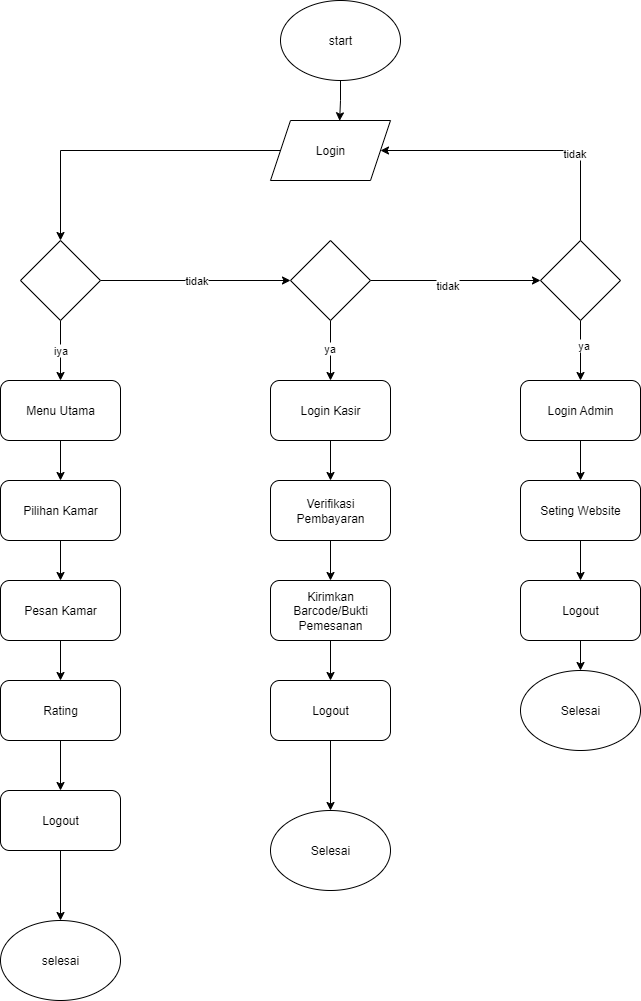

The diagram above was exported from draw.io. Its source (the exported page's mxGraphModel, read from the mxfile embedded in the PNG):
<mxGraphModel dx="2084" dy="1216" grid="1" gridSize="10" guides="1" tooltips="1" connect="1" arrows="1" fold="1" page="1" pageScale="1" pageWidth="850" pageHeight="1100" math="0" shadow="0">
  <root>
    <mxCell id="0" />
    <mxCell id="1" parent="0" />
    <mxCell id="muUMFobX4Ah8OrS0mfSn-1" value="Selesai" style="ellipse;whiteSpace=wrap;html=1;" vertex="1" parent="1">
      <mxGeometry x="650" y="700" width="120" height="80" as="geometry" />
    </mxCell>
    <mxCell id="muUMFobX4Ah8OrS0mfSn-2" value="Selesai" style="ellipse;whiteSpace=wrap;html=1;" vertex="1" parent="1">
      <mxGeometry x="400" y="840" width="120" height="80" as="geometry" />
    </mxCell>
    <mxCell id="muUMFobX4Ah8OrS0mfSn-3" style="edgeStyle=orthogonalEdgeStyle;rounded=0;orthogonalLoop=1;jettySize=auto;html=1;entryX=0.5;entryY=0;entryDx=0;entryDy=0;" edge="1" parent="1" source="muUMFobX4Ah8OrS0mfSn-4" target="muUMFobX4Ah8OrS0mfSn-7">
      <mxGeometry relative="1" as="geometry" />
    </mxCell>
    <mxCell id="muUMFobX4Ah8OrS0mfSn-4" value="Login" style="shape=parallelogram;perimeter=parallelogramPerimeter;whiteSpace=wrap;html=1;fixedSize=1;" vertex="1" parent="1">
      <mxGeometry x="400" y="150" width="120" height="60" as="geometry" />
    </mxCell>
    <mxCell id="muUMFobX4Ah8OrS0mfSn-5" value="iya" style="edgeStyle=orthogonalEdgeStyle;rounded=0;orthogonalLoop=1;jettySize=auto;html=1;entryX=0.5;entryY=0;entryDx=0;entryDy=0;" edge="1" parent="1" source="muUMFobX4Ah8OrS0mfSn-7" target="muUMFobX4Ah8OrS0mfSn-9">
      <mxGeometry relative="1" as="geometry">
        <mxPoint x="80" y="450" as="targetPoint" />
      </mxGeometry>
    </mxCell>
    <mxCell id="muUMFobX4Ah8OrS0mfSn-6" value="tidak" style="edgeStyle=orthogonalEdgeStyle;rounded=0;orthogonalLoop=1;jettySize=auto;html=1;entryX=0;entryY=0.5;entryDx=0;entryDy=0;" edge="1" parent="1" source="muUMFobX4Ah8OrS0mfSn-7" target="muUMFobX4Ah8OrS0mfSn-31">
      <mxGeometry relative="1" as="geometry">
        <mxPoint x="420" y="290" as="targetPoint" />
      </mxGeometry>
    </mxCell>
    <mxCell id="muUMFobX4Ah8OrS0mfSn-7" value="" style="rhombus;whiteSpace=wrap;html=1;" vertex="1" parent="1">
      <mxGeometry x="150" y="270" width="80" height="80" as="geometry" />
    </mxCell>
    <mxCell id="muUMFobX4Ah8OrS0mfSn-8" value="" style="edgeStyle=orthogonalEdgeStyle;rounded=0;orthogonalLoop=1;jettySize=auto;html=1;" edge="1" parent="1" source="muUMFobX4Ah8OrS0mfSn-9" target="muUMFobX4Ah8OrS0mfSn-11">
      <mxGeometry relative="1" as="geometry" />
    </mxCell>
    <mxCell id="muUMFobX4Ah8OrS0mfSn-9" value="Menu Utama" style="rounded=1;whiteSpace=wrap;html=1;" vertex="1" parent="1">
      <mxGeometry x="130" y="410" width="120" height="60" as="geometry" />
    </mxCell>
    <mxCell id="muUMFobX4Ah8OrS0mfSn-10" value="" style="edgeStyle=orthogonalEdgeStyle;rounded=0;orthogonalLoop=1;jettySize=auto;html=1;" edge="1" parent="1" source="muUMFobX4Ah8OrS0mfSn-11" target="muUMFobX4Ah8OrS0mfSn-13">
      <mxGeometry relative="1" as="geometry" />
    </mxCell>
    <mxCell id="muUMFobX4Ah8OrS0mfSn-11" value="Pilihan Kamar" style="whiteSpace=wrap;html=1;rounded=1;" vertex="1" parent="1">
      <mxGeometry x="130" y="510" width="120" height="60" as="geometry" />
    </mxCell>
    <mxCell id="muUMFobX4Ah8OrS0mfSn-44" style="edgeStyle=orthogonalEdgeStyle;rounded=0;orthogonalLoop=1;jettySize=auto;html=1;entryX=0.5;entryY=0;entryDx=0;entryDy=0;" edge="1" parent="1" source="muUMFobX4Ah8OrS0mfSn-13" target="muUMFobX4Ah8OrS0mfSn-43">
      <mxGeometry relative="1" as="geometry" />
    </mxCell>
    <mxCell id="muUMFobX4Ah8OrS0mfSn-13" value="Pesan Kamar" style="whiteSpace=wrap;html=1;rounded=1;" vertex="1" parent="1">
      <mxGeometry x="130" y="610" width="120" height="60" as="geometry" />
    </mxCell>
    <mxCell id="muUMFobX4Ah8OrS0mfSn-14" value="" style="edgeStyle=orthogonalEdgeStyle;rounded=0;orthogonalLoop=1;jettySize=auto;html=1;" edge="1" parent="1" source="muUMFobX4Ah8OrS0mfSn-15" target="muUMFobX4Ah8OrS0mfSn-16">
      <mxGeometry relative="1" as="geometry" />
    </mxCell>
    <mxCell id="muUMFobX4Ah8OrS0mfSn-15" value="Logout" style="whiteSpace=wrap;html=1;rounded=1;" vertex="1" parent="1">
      <mxGeometry x="130" y="820" width="120" height="60" as="geometry" />
    </mxCell>
    <mxCell id="muUMFobX4Ah8OrS0mfSn-16" value="selesai" style="ellipse;whiteSpace=wrap;html=1;rounded=1;" vertex="1" parent="1">
      <mxGeometry x="130" y="950" width="120" height="80" as="geometry" />
    </mxCell>
    <mxCell id="muUMFobX4Ah8OrS0mfSn-17" value="" style="edgeStyle=orthogonalEdgeStyle;rounded=0;orthogonalLoop=1;jettySize=auto;html=1;" edge="1" parent="1" source="muUMFobX4Ah8OrS0mfSn-18" target="muUMFobX4Ah8OrS0mfSn-40">
      <mxGeometry relative="1" as="geometry" />
    </mxCell>
    <mxCell id="muUMFobX4Ah8OrS0mfSn-18" value="&lt;div&gt;Login Admin&lt;/div&gt;" style="rounded=1;whiteSpace=wrap;html=1;" vertex="1" parent="1">
      <mxGeometry x="650" y="410" width="120" height="60" as="geometry" />
    </mxCell>
    <mxCell id="muUMFobX4Ah8OrS0mfSn-19" style="edgeStyle=orthogonalEdgeStyle;rounded=0;orthogonalLoop=1;jettySize=auto;html=1;entryX=0.5;entryY=0;entryDx=0;entryDy=0;" edge="1" parent="1" source="muUMFobX4Ah8OrS0mfSn-20" target="muUMFobX4Ah8OrS0mfSn-1">
      <mxGeometry relative="1" as="geometry" />
    </mxCell>
    <mxCell id="muUMFobX4Ah8OrS0mfSn-20" value="Logout" style="whiteSpace=wrap;html=1;rounded=1;" vertex="1" parent="1">
      <mxGeometry x="650" y="610" width="120" height="60" as="geometry" />
    </mxCell>
    <mxCell id="muUMFobX4Ah8OrS0mfSn-21" value="" style="edgeStyle=orthogonalEdgeStyle;rounded=0;orthogonalLoop=1;jettySize=auto;html=1;" edge="1" parent="1" source="muUMFobX4Ah8OrS0mfSn-22" target="muUMFobX4Ah8OrS0mfSn-24">
      <mxGeometry relative="1" as="geometry" />
    </mxCell>
    <mxCell id="muUMFobX4Ah8OrS0mfSn-22" value="Verifikasi Pembayaran" style="whiteSpace=wrap;html=1;rounded=1;" vertex="1" parent="1">
      <mxGeometry x="400" y="510" width="120" height="60" as="geometry" />
    </mxCell>
    <mxCell id="muUMFobX4Ah8OrS0mfSn-23" value="" style="edgeStyle=orthogonalEdgeStyle;rounded=0;orthogonalLoop=1;jettySize=auto;html=1;" edge="1" parent="1" source="muUMFobX4Ah8OrS0mfSn-24" target="muUMFobX4Ah8OrS0mfSn-26">
      <mxGeometry relative="1" as="geometry" />
    </mxCell>
    <mxCell id="muUMFobX4Ah8OrS0mfSn-24" value="Kirimkan Barcode/Bukti Pemesanan" style="whiteSpace=wrap;html=1;rounded=1;" vertex="1" parent="1">
      <mxGeometry x="400" y="610" width="120" height="60" as="geometry" />
    </mxCell>
    <mxCell id="muUMFobX4Ah8OrS0mfSn-25" style="edgeStyle=orthogonalEdgeStyle;rounded=0;orthogonalLoop=1;jettySize=auto;html=1;entryX=0.5;entryY=0;entryDx=0;entryDy=0;" edge="1" parent="1" source="muUMFobX4Ah8OrS0mfSn-26" target="muUMFobX4Ah8OrS0mfSn-2">
      <mxGeometry relative="1" as="geometry">
        <mxPoint x="460" y="775" as="targetPoint" />
      </mxGeometry>
    </mxCell>
    <mxCell id="muUMFobX4Ah8OrS0mfSn-26" value="Logout" style="whiteSpace=wrap;html=1;rounded=1;" vertex="1" parent="1">
      <mxGeometry x="400" y="710" width="120" height="60" as="geometry" />
    </mxCell>
    <mxCell id="muUMFobX4Ah8OrS0mfSn-27" style="edgeStyle=orthogonalEdgeStyle;rounded=0;orthogonalLoop=1;jettySize=auto;html=1;entryX=0;entryY=0.5;entryDx=0;entryDy=0;" edge="1" parent="1" source="muUMFobX4Ah8OrS0mfSn-31" target="muUMFobX4Ah8OrS0mfSn-38">
      <mxGeometry relative="1" as="geometry" />
    </mxCell>
    <mxCell id="muUMFobX4Ah8OrS0mfSn-28" value="tidak" style="edgeLabel;html=1;align=center;verticalAlign=middle;resizable=0;points=[];" vertex="1" connectable="0" parent="muUMFobX4Ah8OrS0mfSn-27">
      <mxGeometry x="-0.1176" y="-4" relative="1" as="geometry">
        <mxPoint as="offset" />
      </mxGeometry>
    </mxCell>
    <mxCell id="muUMFobX4Ah8OrS0mfSn-29" style="edgeStyle=orthogonalEdgeStyle;rounded=0;orthogonalLoop=1;jettySize=auto;html=1;entryX=0.5;entryY=0;entryDx=0;entryDy=0;" edge="1" parent="1" source="muUMFobX4Ah8OrS0mfSn-31" target="muUMFobX4Ah8OrS0mfSn-33">
      <mxGeometry relative="1" as="geometry" />
    </mxCell>
    <mxCell id="muUMFobX4Ah8OrS0mfSn-30" value="ya" style="edgeLabel;html=1;align=center;verticalAlign=middle;resizable=0;points=[];" vertex="1" connectable="0" parent="muUMFobX4Ah8OrS0mfSn-29">
      <mxGeometry x="-0.15" y="-2" relative="1" as="geometry">
        <mxPoint y="1" as="offset" />
      </mxGeometry>
    </mxCell>
    <mxCell id="muUMFobX4Ah8OrS0mfSn-31" value="" style="rhombus;whiteSpace=wrap;html=1;" vertex="1" parent="1">
      <mxGeometry x="420" y="270" width="80" height="80" as="geometry" />
    </mxCell>
    <mxCell id="muUMFobX4Ah8OrS0mfSn-32" style="edgeStyle=orthogonalEdgeStyle;rounded=0;orthogonalLoop=1;jettySize=auto;html=1;entryX=0.5;entryY=0;entryDx=0;entryDy=0;" edge="1" parent="1" source="muUMFobX4Ah8OrS0mfSn-33" target="muUMFobX4Ah8OrS0mfSn-22">
      <mxGeometry relative="1" as="geometry">
        <mxPoint x="460" y="520" as="targetPoint" />
      </mxGeometry>
    </mxCell>
    <mxCell id="muUMFobX4Ah8OrS0mfSn-33" value="Login Kasir" style="rounded=1;whiteSpace=wrap;html=1;" vertex="1" parent="1">
      <mxGeometry x="400" y="410" width="120" height="60" as="geometry" />
    </mxCell>
    <mxCell id="muUMFobX4Ah8OrS0mfSn-34" style="edgeStyle=orthogonalEdgeStyle;rounded=0;orthogonalLoop=1;jettySize=auto;html=1;entryX=0.5;entryY=0;entryDx=0;entryDy=0;" edge="1" parent="1" source="muUMFobX4Ah8OrS0mfSn-38" target="muUMFobX4Ah8OrS0mfSn-18">
      <mxGeometry relative="1" as="geometry" />
    </mxCell>
    <mxCell id="muUMFobX4Ah8OrS0mfSn-35" value="ya" style="edgeLabel;html=1;align=center;verticalAlign=middle;resizable=0;points=[];" vertex="1" connectable="0" parent="muUMFobX4Ah8OrS0mfSn-34">
      <mxGeometry x="-0.2263" y="2" relative="1" as="geometry">
        <mxPoint as="offset" />
      </mxGeometry>
    </mxCell>
    <mxCell id="muUMFobX4Ah8OrS0mfSn-36" style="edgeStyle=orthogonalEdgeStyle;rounded=0;orthogonalLoop=1;jettySize=auto;html=1;entryX=1;entryY=0.5;entryDx=0;entryDy=0;" edge="1" parent="1" source="muUMFobX4Ah8OrS0mfSn-38" target="muUMFobX4Ah8OrS0mfSn-4">
      <mxGeometry relative="1" as="geometry">
        <Array as="points">
          <mxPoint x="710" y="180" />
        </Array>
      </mxGeometry>
    </mxCell>
    <mxCell id="muUMFobX4Ah8OrS0mfSn-37" value="tidak" style="edgeLabel;html=1;align=center;verticalAlign=middle;resizable=0;points=[];" vertex="1" connectable="0" parent="muUMFobX4Ah8OrS0mfSn-36">
      <mxGeometry x="-0.3328" y="2" relative="1" as="geometry">
        <mxPoint x="-1" as="offset" />
      </mxGeometry>
    </mxCell>
    <mxCell id="muUMFobX4Ah8OrS0mfSn-38" value="" style="rhombus;whiteSpace=wrap;html=1;" vertex="1" parent="1">
      <mxGeometry x="670" y="270" width="80" height="80" as="geometry" />
    </mxCell>
    <mxCell id="muUMFobX4Ah8OrS0mfSn-39" style="edgeStyle=orthogonalEdgeStyle;rounded=0;orthogonalLoop=1;jettySize=auto;html=1;" edge="1" parent="1" source="muUMFobX4Ah8OrS0mfSn-40" target="muUMFobX4Ah8OrS0mfSn-20">
      <mxGeometry relative="1" as="geometry" />
    </mxCell>
    <mxCell id="muUMFobX4Ah8OrS0mfSn-40" value="Seting Website" style="whiteSpace=wrap;html=1;rounded=1;" vertex="1" parent="1">
      <mxGeometry x="650" y="510" width="120" height="60" as="geometry" />
    </mxCell>
    <mxCell id="muUMFobX4Ah8OrS0mfSn-41" value="start" style="ellipse;whiteSpace=wrap;html=1;" vertex="1" parent="1">
      <mxGeometry x="410" y="30" width="120" height="80" as="geometry" />
    </mxCell>
    <mxCell id="muUMFobX4Ah8OrS0mfSn-42" style="edgeStyle=orthogonalEdgeStyle;rounded=0;orthogonalLoop=1;jettySize=auto;html=1;entryX=0.576;entryY=0.005;entryDx=0;entryDy=0;entryPerimeter=0;" edge="1" parent="1" source="muUMFobX4Ah8OrS0mfSn-41" target="muUMFobX4Ah8OrS0mfSn-4">
      <mxGeometry relative="1" as="geometry" />
    </mxCell>
    <mxCell id="muUMFobX4Ah8OrS0mfSn-45" style="edgeStyle=orthogonalEdgeStyle;rounded=0;orthogonalLoop=1;jettySize=auto;html=1;entryX=0.5;entryY=0;entryDx=0;entryDy=0;" edge="1" parent="1" source="muUMFobX4Ah8OrS0mfSn-43" target="muUMFobX4Ah8OrS0mfSn-15">
      <mxGeometry relative="1" as="geometry" />
    </mxCell>
    <mxCell id="muUMFobX4Ah8OrS0mfSn-43" value="Rating" style="whiteSpace=wrap;html=1;rounded=1;" vertex="1" parent="1">
      <mxGeometry x="130" y="710" width="120" height="60" as="geometry" />
    </mxCell>
  </root>
</mxGraphModel>